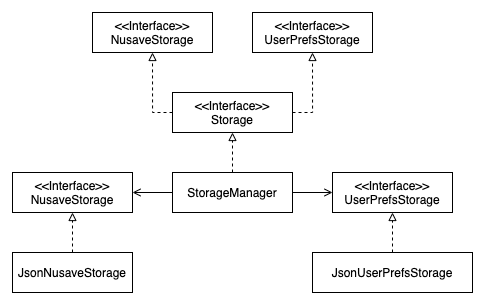

The diagram above was exported from draw.io. Its source (the exported page's mxGraphModel, read from the mxfile embedded in the PNG):
<mxGraphModel dx="1113" dy="722" grid="1" gridSize="10" guides="1" tooltips="1" connect="1" arrows="1" fold="1" page="1" pageScale="1" pageWidth="827" pageHeight="1169" math="0" shadow="0">
  <root>
    <mxCell id="0" />
    <mxCell id="1" parent="0" />
    <mxCell id="oJJdSNSYYmksqNRETqf4-13" style="edgeStyle=orthogonalEdgeStyle;rounded=0;orthogonalLoop=1;jettySize=auto;html=1;entryX=0.5;entryY=1;entryDx=0;entryDy=0;dashed=1;endArrow=block;endFill=0;exitX=1;exitY=0.5;exitDx=0;exitDy=0;" edge="1" parent="1" source="oJJdSNSYYmksqNRETqf4-1" target="oJJdSNSYYmksqNRETqf4-3">
      <mxGeometry relative="1" as="geometry" />
    </mxCell>
    <mxCell id="oJJdSNSYYmksqNRETqf4-14" style="edgeStyle=orthogonalEdgeStyle;rounded=0;orthogonalLoop=1;jettySize=auto;html=1;entryX=0.5;entryY=1;entryDx=0;entryDy=0;dashed=1;endArrow=block;endFill=0;exitX=0;exitY=0.5;exitDx=0;exitDy=0;" edge="1" parent="1" source="oJJdSNSYYmksqNRETqf4-1" target="oJJdSNSYYmksqNRETqf4-2">
      <mxGeometry relative="1" as="geometry" />
    </mxCell>
    <mxCell id="oJJdSNSYYmksqNRETqf4-1" value="&amp;lt;&amp;lt;Interface&amp;gt;&amp;gt;&lt;br&gt;Storage" style="rounded=0;whiteSpace=wrap;html=1;" vertex="1" parent="1">
      <mxGeometry x="200" y="120" width="120" height="40" as="geometry" />
    </mxCell>
    <mxCell id="oJJdSNSYYmksqNRETqf4-2" value="&amp;lt;&amp;lt;Interface&amp;gt;&amp;gt;&lt;br&gt;NusaveStorage" style="rounded=0;whiteSpace=wrap;html=1;" vertex="1" parent="1">
      <mxGeometry x="120" y="40" width="120" height="40" as="geometry" />
    </mxCell>
    <mxCell id="oJJdSNSYYmksqNRETqf4-3" value="&amp;lt;&amp;lt;Interface&amp;gt;&amp;gt;&lt;br&gt;UserPrefsStorage" style="rounded=0;whiteSpace=wrap;html=1;" vertex="1" parent="1">
      <mxGeometry x="280" y="40" width="120" height="40" as="geometry" />
    </mxCell>
    <mxCell id="oJJdSNSYYmksqNRETqf4-16" style="edgeStyle=orthogonalEdgeStyle;rounded=0;orthogonalLoop=1;jettySize=auto;html=1;entryX=0.5;entryY=1;entryDx=0;entryDy=0;endArrow=block;endFill=0;dashed=1;" edge="1" parent="1" source="oJJdSNSYYmksqNRETqf4-15" target="oJJdSNSYYmksqNRETqf4-1">
      <mxGeometry relative="1" as="geometry" />
    </mxCell>
    <mxCell id="oJJdSNSYYmksqNRETqf4-22" style="edgeStyle=orthogonalEdgeStyle;rounded=0;orthogonalLoop=1;jettySize=auto;html=1;entryX=0;entryY=0.5;entryDx=0;entryDy=0;endArrow=open;endFill=0;exitX=1;exitY=0.5;exitDx=0;exitDy=0;startArrow=none;startFill=0;" edge="1" parent="1" source="oJJdSNSYYmksqNRETqf4-15" target="oJJdSNSYYmksqNRETqf4-18">
      <mxGeometry relative="1" as="geometry" />
    </mxCell>
    <mxCell id="oJJdSNSYYmksqNRETqf4-23" style="edgeStyle=orthogonalEdgeStyle;rounded=0;orthogonalLoop=1;jettySize=auto;html=1;entryX=1;entryY=0.5;entryDx=0;entryDy=0;endArrow=open;endFill=0;exitX=0;exitY=0.5;exitDx=0;exitDy=0;startArrow=none;startFill=0;" edge="1" parent="1" source="oJJdSNSYYmksqNRETqf4-15" target="oJJdSNSYYmksqNRETqf4-17">
      <mxGeometry relative="1" as="geometry" />
    </mxCell>
    <mxCell id="oJJdSNSYYmksqNRETqf4-15" value="StorageManager" style="rounded=0;whiteSpace=wrap;html=1;" vertex="1" parent="1">
      <mxGeometry x="200" y="200" width="120" height="40" as="geometry" />
    </mxCell>
    <mxCell id="oJJdSNSYYmksqNRETqf4-17" value="&amp;lt;&amp;lt;Interface&amp;gt;&amp;gt;&lt;br&gt;NusaveStorage" style="rounded=0;whiteSpace=wrap;html=1;" vertex="1" parent="1">
      <mxGeometry x="40" y="200" width="120" height="40" as="geometry" />
    </mxCell>
    <mxCell id="oJJdSNSYYmksqNRETqf4-18" value="&amp;lt;&amp;lt;Interface&amp;gt;&amp;gt;&lt;br&gt;UserPrefsStorage" style="rounded=0;whiteSpace=wrap;html=1;" vertex="1" parent="1">
      <mxGeometry x="360" y="200" width="120" height="40" as="geometry" />
    </mxCell>
    <mxCell id="oJJdSNSYYmksqNRETqf4-26" style="edgeStyle=orthogonalEdgeStyle;rounded=0;orthogonalLoop=1;jettySize=auto;html=1;entryX=0.5;entryY=1;entryDx=0;entryDy=0;dashed=1;endArrow=block;endFill=0;" edge="1" parent="1" source="oJJdSNSYYmksqNRETqf4-25" target="oJJdSNSYYmksqNRETqf4-17">
      <mxGeometry relative="1" as="geometry" />
    </mxCell>
    <mxCell id="oJJdSNSYYmksqNRETqf4-25" value="JsonNusaveStorage" style="rounded=0;whiteSpace=wrap;html=1;" vertex="1" parent="1">
      <mxGeometry x="40" y="280" width="120" height="40" as="geometry" />
    </mxCell>
    <mxCell id="oJJdSNSYYmksqNRETqf4-29" style="edgeStyle=orthogonalEdgeStyle;rounded=0;orthogonalLoop=1;jettySize=auto;html=1;entryX=0.5;entryY=1;entryDx=0;entryDy=0;dashed=1;endArrow=block;endFill=0;" edge="1" parent="1" source="oJJdSNSYYmksqNRETqf4-27" target="oJJdSNSYYmksqNRETqf4-18">
      <mxGeometry relative="1" as="geometry" />
    </mxCell>
    <mxCell id="oJJdSNSYYmksqNRETqf4-27" value="JsonUserPrefsStorage" style="rounded=0;whiteSpace=wrap;html=1;" vertex="1" parent="1">
      <mxGeometry x="340" y="280" width="160" height="40" as="geometry" />
    </mxCell>
  </root>
</mxGraphModel>